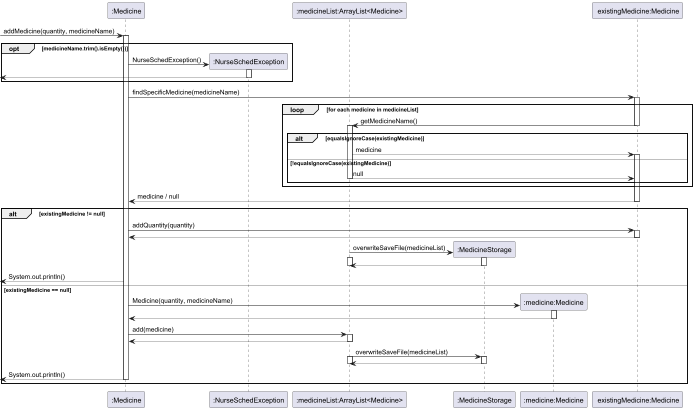

The diagram above was rendered by PlantUML. Its source (embedded in the PNG):
@startuml
'https://plantuml.com/sequence-diagram

participant ":Medicine" as Medicine
participant ":NurseSchedException" as NurseSchedException
participant ":medicineList:ArrayList<Medicine>" as medicineList
participant ":MedicineStorage" as medicineStorage
participant ":medicine:Medicine" as medicine
participant " existingMedicine:Medicine" as existingMedicine


[-> Medicine: addMedicine(quantity, medicineName)
activate Medicine
'if medicine name empty
opt medicineName.trim().isEmpty())
create NurseSchedException
Medicine -> NurseSchedException : NurseSchedException()
activate NurseSchedException

NurseSchedException -->[
    deactivate NurseSchedException
end

'find if there is an existing medicine
'findSpecifiedMedicine will return medicine
Medicine -> existingMedicine : findSpecificMedicine(medicineName)
activate existingMedicine
loop for each medicine in medicineList
existingMedicine -> medicineList : getMedicineName()
deactivate existingMedicine
activate medicineList
alt equalsIgnoreCase(existingMedicine)
medicineList --> existingMedicine: medicine
activate existingMedicine

else !equalsIgnoreCase(existingMedicine)
medicineList --> existingMedicine: null
deactivate medicineList
end
activate existingMedicine

end

existingMedicine --> Medicine : medicine / null
deactivate existingMedicine

'if statement: when existing medicine exists
alt existingMedicine != null
Medicine -> existingMedicine : addQuantity(quantity)
activate existingMedicine
existingMedicine --> Medicine
deactivate existingMedicine

create medicineStorage
medicineList ->medicineStorage : overwriteSaveFile(medicineList)
activate medicineList
activate medicineStorage
medicineStorage --> medicineList
'dk if need or not
deactivate medicineStorage
deactivate medicineList
Medicine -->[ : System.out.println()

'else statement
else existingMedicine == null
create medicine
Medicine -> medicine : Medicine(quantity, medicineName)
activate medicine
medicine --> Medicine
deactivate medicine

Medicine -> medicineList : add(medicine)
activate medicineList
medicineList --> Medicine
deactivate medicineList

medicineList -> medicineStorage : overwriteSaveFile(medicineList)
activate medicineList
activate medicineStorage
medicineStorage --> medicineList
deactivate medicineStorage
deactivate medicineList

Medicine -->[ : System.out.println()
'dk if need or not
deactivate Medicine
end



@enduml